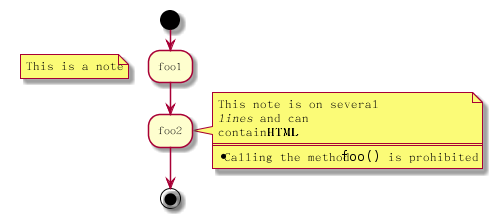

The diagram above was rendered by PlantUML. Its source (embedded in the PNG):
@startuml

start

:foo1;
floating note left: This is a note
:foo2;
note right
This note is on several
//lines// and can
contain <b>HTML</b>
====
* Calling the method ""foo()"" is prohibited
end note


stop

@enduml